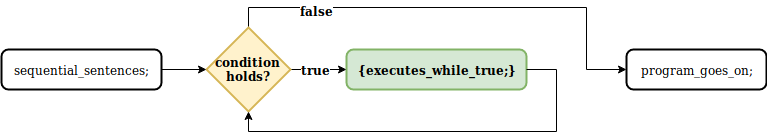

The diagram above was exported from draw.io. Its source (the exported page's mxGraphModel, read from the mxfile embedded in the PNG):
<mxGraphModel dx="1394" dy="746" grid="1" gridSize="10" guides="1" tooltips="1" connect="1" arrows="1" fold="1" page="1" pageScale="1" pageWidth="1169" pageHeight="827" math="0" shadow="0">
  <root>
    <mxCell id="0" />
    <mxCell id="1" parent="0" />
    <mxCell id="2" value="{executes_while_true;}" style="rounded=1;whiteSpace=wrap;html=1;absoluteArcSize=1;arcSize=14;strokeWidth=2;fillColor=#d5e8d4;strokeColor=#82b366;fontStyle=1" vertex="1" parent="1">
      <mxGeometry x="460" y="200" width="180" height="40" as="geometry" />
    </mxCell>
    <mxCell id="3" style="edgeStyle=orthogonalEdgeStyle;rounded=0;orthogonalLoop=1;jettySize=auto;html=1;entryX=0;entryY=0.5;entryDx=0;entryDy=0;exitX=1;exitY=0.5;exitDx=0;exitDy=0;exitPerimeter=0;" edge="1" source="7" target="2" parent="1">
      <mxGeometry relative="1" as="geometry" />
    </mxCell>
    <mxCell id="4" value="true" style="text;html=1;resizable=0;points=[];align=center;verticalAlign=middle;labelBackgroundColor=#ffffff;fontStyle=1" vertex="1" connectable="0" parent="3">
      <mxGeometry x="-0.102" y="1" relative="1" as="geometry">
        <mxPoint as="offset" />
      </mxGeometry>
    </mxCell>
    <mxCell id="5" style="edgeStyle=orthogonalEdgeStyle;rounded=0;orthogonalLoop=1;jettySize=auto;html=1;entryX=0;entryY=0.5;entryDx=0;entryDy=0;exitX=0.5;exitY=0;exitDx=0;exitDy=0;exitPerimeter=0;" edge="1" source="7" target="11" parent="1">
      <mxGeometry relative="1" as="geometry">
        <mxPoint x="660" y="200" as="targetPoint" />
        <Array as="points">
          <mxPoint x="362" y="158" />
          <mxPoint x="700" y="158" />
          <mxPoint x="700" y="220" />
        </Array>
      </mxGeometry>
    </mxCell>
    <mxCell id="6" value="false" style="text;html=1;resizable=0;points=[];align=center;verticalAlign=middle;labelBackgroundColor=#ffffff;fontStyle=1" vertex="1" connectable="0" parent="5">
      <mxGeometry x="-0.102" y="-2" relative="1" as="geometry">
        <mxPoint x="-119" as="offset" />
      </mxGeometry>
    </mxCell>
    <mxCell id="7" value="condition holds?" style="strokeWidth=2;html=1;shape=mxgraph.flowchart.decision;whiteSpace=wrap;fillColor=#fff2cc;strokeColor=#d6b656;fontStyle=1" vertex="1" parent="1">
      <mxGeometry x="320" y="178" width="84" height="84" as="geometry" />
    </mxCell>
    <mxCell id="8" value="" style="edgeStyle=orthogonalEdgeStyle;rounded=0;orthogonalLoop=1;jettySize=auto;html=1;entryX=0.5;entryY=1;entryDx=0;entryDy=0;entryPerimeter=0;exitX=1;exitY=0.5;exitDx=0;exitDy=0;" edge="1" source="2" target="7" parent="1">
      <mxGeometry relative="1" as="geometry">
        <mxPoint x="660" y="240" as="sourcePoint" />
        <mxPoint x="660" y="320" as="targetPoint" />
        <Array as="points">
          <mxPoint x="670" y="220" />
          <mxPoint x="670" y="282" />
          <mxPoint x="362" y="282" />
        </Array>
      </mxGeometry>
    </mxCell>
    <mxCell id="9" value="" style="edgeStyle=orthogonalEdgeStyle;rounded=0;orthogonalLoop=1;jettySize=auto;html=1;" edge="1" source="10" target="7" parent="1">
      <mxGeometry relative="1" as="geometry" />
    </mxCell>
    <mxCell id="10" value="sequential_sentences;" style="rounded=1;whiteSpace=wrap;html=1;absoluteArcSize=1;arcSize=14;strokeWidth=2;" vertex="1" parent="1">
      <mxGeometry x="115" y="200" width="160" height="40" as="geometry" />
    </mxCell>
    <mxCell id="11" value="program_goes_on;" style="rounded=1;whiteSpace=wrap;html=1;absoluteArcSize=1;arcSize=14;strokeWidth=2;" vertex="1" parent="1">
      <mxGeometry x="740" y="200" width="140" height="40" as="geometry" />
    </mxCell>
  </root>
</mxGraphModel>